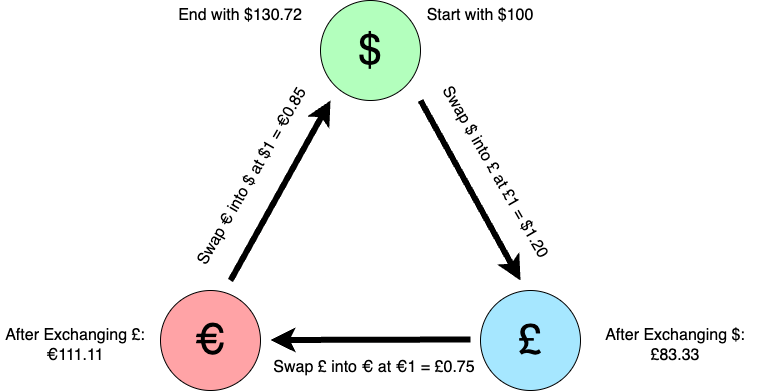

The diagram above was exported from draw.io. Its source (the exported page's mxGraphModel, read from the mxfile embedded in the PNG):
<mxGraphModel dx="1347" dy="718" grid="1" gridSize="10" guides="1" tooltips="1" connect="1" arrows="1" fold="1" page="1" pageScale="1" pageWidth="827" pageHeight="1169" math="0" shadow="0">
  <root>
    <mxCell id="0" />
    <mxCell id="1" parent="0" />
    <mxCell id="h0I2ogbrQphrn5PemlHU-1" value="&lt;font style=&quot;font-size: 42px;&quot;&gt;€&lt;/font&gt;" style="ellipse;whiteSpace=wrap;html=1;fillColor=#FFA3A6;" vertex="1" parent="1">
      <mxGeometry x="170" y="460" width="100" height="100" as="geometry" />
    </mxCell>
    <mxCell id="h0I2ogbrQphrn5PemlHU-3" value="&lt;font style=&quot;font-size: 42px;&quot;&gt;£&lt;/font&gt;" style="ellipse;whiteSpace=wrap;html=1;fillColor=#A6E7FF;" vertex="1" parent="1">
      <mxGeometry x="490" y="460" width="100" height="100" as="geometry" />
    </mxCell>
    <mxCell id="h0I2ogbrQphrn5PemlHU-2" value="&lt;font style=&quot;font-size: 42px;&quot;&gt;$&lt;/font&gt;" style="ellipse;whiteSpace=wrap;html=1;gradientColor=none;fillColor=#B3FFBD;" vertex="1" parent="1">
      <mxGeometry x="330" y="170" width="100" height="100" as="geometry" />
    </mxCell>
    <mxCell id="h0I2ogbrQphrn5PemlHU-4" value="" style="endArrow=classic;html=1;rounded=0;strokeWidth=6;" edge="1" parent="1">
      <mxGeometry width="50" height="50" relative="1" as="geometry">
        <mxPoint x="430" y="270" as="sourcePoint" />
        <mxPoint x="530" y="450" as="targetPoint" />
      </mxGeometry>
    </mxCell>
    <mxCell id="h0I2ogbrQphrn5PemlHU-5" value="" style="endArrow=classic;html=1;rounded=0;strokeWidth=6;" edge="1" parent="1">
      <mxGeometry width="50" height="50" relative="1" as="geometry">
        <mxPoint x="480" y="509" as="sourcePoint" />
        <mxPoint x="280" y="509.5" as="targetPoint" />
      </mxGeometry>
    </mxCell>
    <mxCell id="h0I2ogbrQphrn5PemlHU-6" value="" style="endArrow=classic;html=1;rounded=0;strokeWidth=6;" edge="1" parent="1">
      <mxGeometry width="50" height="50" relative="1" as="geometry">
        <mxPoint x="240" y="450" as="sourcePoint" />
        <mxPoint x="340" y="270" as="targetPoint" />
      </mxGeometry>
    </mxCell>
    <mxCell id="h0I2ogbrQphrn5PemlHU-7" value="&lt;font style=&quot;font-size: 16px;&quot;&gt;Swap $ into £ at £1 = $1.20&lt;/font&gt;" style="text;html=1;strokeColor=none;fillColor=none;align=center;verticalAlign=middle;whiteSpace=wrap;rounded=0;fontSize=20;rotation=60;" vertex="1" parent="1">
      <mxGeometry x="377" y="336" width="260" height="10" as="geometry" />
    </mxCell>
    <mxCell id="h0I2ogbrQphrn5PemlHU-8" value="&lt;font style=&quot;font-size: 16px;&quot;&gt;Swap £ into € at €1 = £0.75&lt;/font&gt;" style="text;html=1;strokeColor=none;fillColor=none;align=center;verticalAlign=middle;whiteSpace=wrap;rounded=0;fontSize=20;rotation=0;" vertex="1" parent="1">
      <mxGeometry x="254" y="530" width="260" height="10" as="geometry" />
    </mxCell>
    <mxCell id="h0I2ogbrQphrn5PemlHU-9" value="&lt;font style=&quot;font-size: 16px;&quot;&gt;Swap € into $ at $1 = €0.85&lt;/font&gt;" style="text;html=1;strokeColor=none;fillColor=none;align=center;verticalAlign=middle;whiteSpace=wrap;rounded=0;fontSize=20;rotation=-60;" vertex="1" parent="1">
      <mxGeometry x="120" y="330" width="280" height="30" as="geometry" />
    </mxCell>
    <mxCell id="h0I2ogbrQphrn5PemlHU-12" value="Start with $100" style="text;html=1;strokeColor=none;fillColor=none;align=center;verticalAlign=middle;whiteSpace=wrap;rounded=0;fontSize=16;" vertex="1" parent="1">
      <mxGeometry x="420" y="170" width="140" height="30" as="geometry" />
    </mxCell>
    <mxCell id="h0I2ogbrQphrn5PemlHU-13" value="After Exchanging $:£83.33" style="text;html=1;strokeColor=none;fillColor=none;align=center;verticalAlign=middle;whiteSpace=wrap;rounded=0;fontSize=16;" vertex="1" parent="1">
      <mxGeometry x="600" y="500" width="170" height="30" as="geometry" />
    </mxCell>
    <mxCell id="h0I2ogbrQphrn5PemlHU-14" value="After Exchanging £:€111.11" style="text;html=1;strokeColor=none;fillColor=none;align=center;verticalAlign=middle;whiteSpace=wrap;rounded=0;fontSize=16;" vertex="1" parent="1">
      <mxGeometry x="10" y="500" width="150" height="30" as="geometry" />
    </mxCell>
    <mxCell id="h0I2ogbrQphrn5PemlHU-15" value="End with $130.72" style="text;html=1;strokeColor=none;fillColor=none;align=center;verticalAlign=middle;whiteSpace=wrap;rounded=0;fontSize=16;fontColor=#000000;" vertex="1" parent="1">
      <mxGeometry x="180" y="170" width="140" height="30" as="geometry" />
    </mxCell>
  </root>
</mxGraphModel>